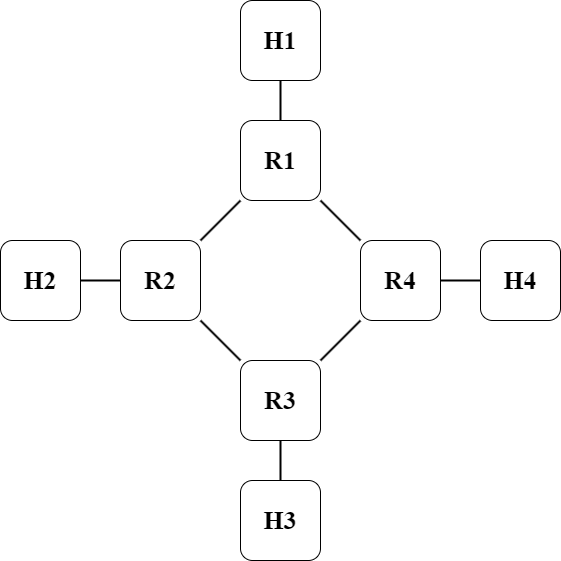

The diagram above was exported from draw.io. Its source (the exported page's mxGraphModel, read from the mxfile embedded in the PNG):
<mxGraphModel dx="485" dy="488" grid="1" gridSize="10" guides="1" tooltips="1" connect="1" arrows="1" fold="1" page="1" pageScale="1" pageWidth="827" pageHeight="1169" math="0" shadow="0">
  <root>
    <mxCell id="0" />
    <mxCell id="1" parent="0" />
    <mxCell id="3" value="R1" style="rounded=1;whiteSpace=wrap;html=1;fontFamily=Times New Roman;fontStyle=1;fontSize=26;" parent="1" vertex="1">
      <mxGeometry x="520" y="200" width="80" height="80" as="geometry" />
    </mxCell>
    <mxCell id="12" style="edgeStyle=none;html=1;exitX=1;exitY=0;exitDx=0;exitDy=0;entryX=0;entryY=1;entryDx=0;entryDy=0;strokeWidth=2;endArrow=none;endFill=0;" parent="1" source="4" target="3" edge="1">
      <mxGeometry relative="1" as="geometry" />
    </mxCell>
    <mxCell id="13" style="edgeStyle=none;html=1;exitX=1;exitY=1;exitDx=0;exitDy=0;entryX=0;entryY=0;entryDx=0;entryDy=0;strokeWidth=2;endArrow=none;endFill=0;" parent="1" source="4" target="5" edge="1">
      <mxGeometry relative="1" as="geometry" />
    </mxCell>
    <mxCell id="4" value="R2" style="rounded=1;whiteSpace=wrap;html=1;fontFamily=Times New Roman;fontStyle=1;fontSize=26;" parent="1" vertex="1">
      <mxGeometry x="400" y="320" width="80" height="80" as="geometry" />
    </mxCell>
    <mxCell id="14" style="edgeStyle=none;html=1;exitX=1;exitY=0;exitDx=0;exitDy=0;entryX=0;entryY=1;entryDx=0;entryDy=0;strokeWidth=2;endArrow=none;endFill=0;" parent="1" source="5" target="6" edge="1">
      <mxGeometry relative="1" as="geometry" />
    </mxCell>
    <mxCell id="18" style="edgeStyle=none;html=1;exitX=0.5;exitY=1;exitDx=0;exitDy=0;entryX=0.5;entryY=0;entryDx=0;entryDy=0;strokeWidth=2;endArrow=none;endFill=0;" parent="1" source="5" target="10" edge="1">
      <mxGeometry relative="1" as="geometry" />
    </mxCell>
    <mxCell id="5" value="R3" style="rounded=1;whiteSpace=wrap;html=1;fontFamily=Times New Roman;fontStyle=1;fontSize=26;" parent="1" vertex="1">
      <mxGeometry x="520" y="440" width="80" height="80" as="geometry" />
    </mxCell>
    <mxCell id="15" style="edgeStyle=none;html=1;exitX=0;exitY=0;exitDx=0;exitDy=0;entryX=1;entryY=1;entryDx=0;entryDy=0;strokeWidth=2;endArrow=none;endFill=0;" parent="1" source="6" target="3" edge="1">
      <mxGeometry relative="1" as="geometry" />
    </mxCell>
    <mxCell id="17" style="edgeStyle=none;html=1;exitX=1;exitY=0.5;exitDx=0;exitDy=0;entryX=0;entryY=0.5;entryDx=0;entryDy=0;strokeWidth=2;endArrow=none;endFill=0;" parent="1" source="6" target="9" edge="1">
      <mxGeometry relative="1" as="geometry" />
    </mxCell>
    <mxCell id="6" value="R4" style="rounded=1;whiteSpace=wrap;html=1;fontFamily=Times New Roman;fontStyle=1;fontSize=26;" parent="1" vertex="1">
      <mxGeometry x="640" y="320" width="80" height="80" as="geometry" />
    </mxCell>
    <mxCell id="11" style="edgeStyle=none;html=1;exitX=1;exitY=0.5;exitDx=0;exitDy=0;endArrow=none;endFill=0;strokeWidth=2;" parent="1" source="7" target="4" edge="1">
      <mxGeometry relative="1" as="geometry" />
    </mxCell>
    <mxCell id="7" value="H2" style="rounded=1;whiteSpace=wrap;html=1;fontFamily=Times New Roman;fontStyle=1;fontSize=26;" parent="1" vertex="1">
      <mxGeometry x="280" y="320" width="80" height="80" as="geometry" />
    </mxCell>
    <mxCell id="16" style="edgeStyle=none;html=1;exitX=0.5;exitY=1;exitDx=0;exitDy=0;entryX=0.5;entryY=0;entryDx=0;entryDy=0;strokeWidth=2;endArrow=none;endFill=0;" parent="1" source="8" target="3" edge="1">
      <mxGeometry relative="1" as="geometry" />
    </mxCell>
    <mxCell id="8" value="H1" style="rounded=1;whiteSpace=wrap;html=1;fontFamily=Times New Roman;fontStyle=1;fontSize=26;" parent="1" vertex="1">
      <mxGeometry x="520" y="80" width="80" height="80" as="geometry" />
    </mxCell>
    <mxCell id="9" value="H4" style="rounded=1;whiteSpace=wrap;html=1;fontFamily=Times New Roman;fontStyle=1;fontSize=26;" parent="1" vertex="1">
      <mxGeometry x="760" y="320" width="80" height="80" as="geometry" />
    </mxCell>
    <mxCell id="10" value="H3" style="rounded=1;whiteSpace=wrap;html=1;fontFamily=Times New Roman;fontStyle=1;fontSize=26;" parent="1" vertex="1">
      <mxGeometry x="520" y="560" width="80" height="80" as="geometry" />
    </mxCell>
  </root>
</mxGraphModel>